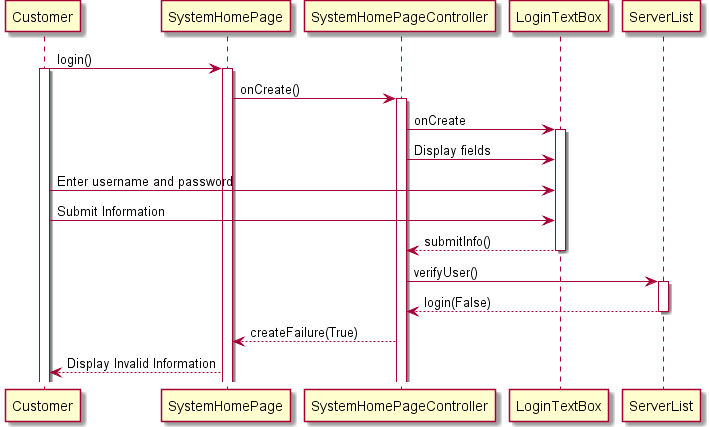

The diagram above was rendered by PlantUML. Its source (embedded in the PNG):
@startuml
Customer -> SystemHomePage : login()
activate Customer
activate SystemHomePage
SystemHomePage -> SystemHomePageController : onCreate()
activate SystemHomePageController
SystemHomePageController -> LoginTextBox : onCreate
activate LoginTextBox
SystemHomePageController -> LoginTextBox : Display fields
Customer -> LoginTextBox : Enter username and password
Customer-> LoginTextBox : Submit Information
LoginTextBox --> SystemHomePageController : submitInfo()
deactivate LoginTextBox
SystemHomePageController -> ServerList : verifyUser()
activate ServerList
ServerList --> SystemHomePageController : login(False)
deactivate ServerList
SystemHomePageController --> SystemHomePage : createFailure(True)
SystemHomePage --> Customer: Display Invalid Information
@enduml